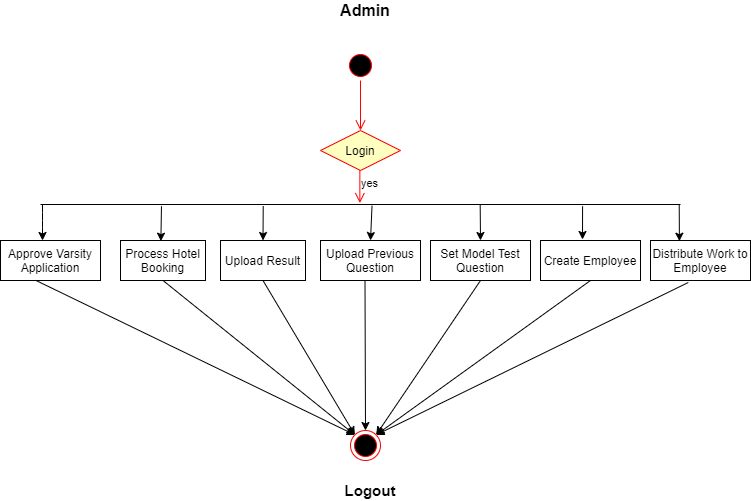

The diagram above was exported from draw.io. Its source (the exported page's mxGraphModel, read from the mxfile embedded in the PNG):
<mxGraphModel dx="868" dy="460" grid="1" gridSize="10" guides="1" tooltips="1" connect="1" arrows="1" fold="1" page="1" pageScale="1" pageWidth="850" pageHeight="1100" math="0" shadow="0">
  <root>
    <mxCell id="0" />
    <mxCell id="1" parent="0" />
    <mxCell id="SQy8fN8xQ_37G8Pt4eEv-1" value="" style="ellipse;html=1;shape=startState;fillColor=#000000;strokeColor=#ff0000;" parent="1" vertex="1">
      <mxGeometry x="425" y="120" width="30" height="30" as="geometry" />
    </mxCell>
    <mxCell id="SQy8fN8xQ_37G8Pt4eEv-2" value="" style="edgeStyle=orthogonalEdgeStyle;html=1;verticalAlign=bottom;endArrow=open;endSize=8;strokeColor=#ff0000;entryX=0.5;entryY=0;entryDx=0;entryDy=0;" parent="1" source="SQy8fN8xQ_37G8Pt4eEv-1" target="SQy8fN8xQ_37G8Pt4eEv-4" edge="1">
      <mxGeometry relative="1" as="geometry">
        <mxPoint x="440" y="190" as="targetPoint" />
      </mxGeometry>
    </mxCell>
    <mxCell id="SQy8fN8xQ_37G8Pt4eEv-3" value="&lt;b&gt;&lt;font style=&quot;font-size: 16px&quot;&gt;Admin&lt;/font&gt;&lt;/b&gt;" style="text;html=1;strokeColor=none;fillColor=none;align=center;verticalAlign=middle;whiteSpace=wrap;rounded=0;" parent="1" vertex="1">
      <mxGeometry x="410" y="70" width="70" height="20" as="geometry" />
    </mxCell>
    <mxCell id="SQy8fN8xQ_37G8Pt4eEv-4" value="Login" style="rhombus;whiteSpace=wrap;html=1;fillColor=#ffffc0;strokeColor=#ff0000;" parent="1" vertex="1">
      <mxGeometry x="400" y="200" width="80" height="40" as="geometry" />
    </mxCell>
    <mxCell id="SQy8fN8xQ_37G8Pt4eEv-6" value="yes" style="edgeStyle=orthogonalEdgeStyle;html=1;align=left;verticalAlign=top;endArrow=open;endSize=8;strokeColor=#ff0000;entryX=0.499;entryY=0.319;entryDx=0;entryDy=0;entryPerimeter=0;" parent="1" source="SQy8fN8xQ_37G8Pt4eEv-4" target="SQy8fN8xQ_37G8Pt4eEv-10" edge="1">
      <mxGeometry x="-1" relative="1" as="geometry">
        <mxPoint x="439" y="260" as="targetPoint" />
        <Array as="points">
          <mxPoint x="440" y="240" />
          <mxPoint x="439" y="240" />
        </Array>
      </mxGeometry>
    </mxCell>
    <mxCell id="SQy8fN8xQ_37G8Pt4eEv-10" value="" style="line;strokeWidth=1;fillColor=none;align=left;verticalAlign=middle;spacingTop=-1;spacingLeft=3;spacingRight=3;rotatable=0;labelPosition=right;points=[];portConstraint=eastwest;" parent="1" vertex="1">
      <mxGeometry x="120" y="270" width="640" height="8" as="geometry" />
    </mxCell>
    <mxCell id="SQy8fN8xQ_37G8Pt4eEv-14" value="" style="endArrow=classic;html=1;" parent="1" edge="1">
      <mxGeometry width="50" height="50" relative="1" as="geometry">
        <mxPoint x="122" y="274" as="sourcePoint" />
        <mxPoint x="122" y="310" as="targetPoint" />
        <Array as="points">
          <mxPoint x="122" y="290" />
        </Array>
      </mxGeometry>
    </mxCell>
    <mxCell id="SQy8fN8xQ_37G8Pt4eEv-15" value="Approve Varsity Application" style="rounded=0;whiteSpace=wrap;html=1;" parent="1" vertex="1">
      <mxGeometry x="80" y="310" width="100" height="40" as="geometry" />
    </mxCell>
    <mxCell id="SQy8fN8xQ_37G8Pt4eEv-16" value="" style="endArrow=classic;html=1;exitX=0.189;exitY=0.72;exitDx=0;exitDy=0;exitPerimeter=0;entryX=0.475;entryY=0.017;entryDx=0;entryDy=0;entryPerimeter=0;" parent="1" source="SQy8fN8xQ_37G8Pt4eEv-10" target="SQy8fN8xQ_37G8Pt4eEv-17" edge="1">
      <mxGeometry width="50" height="50" relative="1" as="geometry">
        <mxPoint x="280" y="350" as="sourcePoint" />
        <mxPoint x="256" y="300" as="targetPoint" />
      </mxGeometry>
    </mxCell>
    <mxCell id="SQy8fN8xQ_37G8Pt4eEv-17" value="Process Hotel Booking" style="rounded=0;whiteSpace=wrap;html=1;" parent="1" vertex="1">
      <mxGeometry x="200" y="310" width="85" height="40" as="geometry" />
    </mxCell>
    <mxCell id="SQy8fN8xQ_37G8Pt4eEv-18" value="Upload Result" style="rounded=0;whiteSpace=wrap;html=1;" parent="1" vertex="1">
      <mxGeometry x="300" y="310" width="85" height="40" as="geometry" />
    </mxCell>
    <mxCell id="SQy8fN8xQ_37G8Pt4eEv-19" value="" style="endArrow=classic;html=1;exitX=0.348;exitY=0.72;exitDx=0;exitDy=0;exitPerimeter=0;entryX=0.5;entryY=0;entryDx=0;entryDy=0;" parent="1" source="SQy8fN8xQ_37G8Pt4eEv-10" target="SQy8fN8xQ_37G8Pt4eEv-18" edge="1">
      <mxGeometry width="50" height="50" relative="1" as="geometry">
        <mxPoint x="380" y="290" as="sourcePoint" />
        <mxPoint x="379.43499999999995" y="325.67999999999995" as="targetPoint" />
      </mxGeometry>
    </mxCell>
    <mxCell id="SQy8fN8xQ_37G8Pt4eEv-22" value="Upload Previous Question" style="rounded=0;whiteSpace=wrap;html=1;" parent="1" vertex="1">
      <mxGeometry x="400" y="310" width="100" height="40" as="geometry" />
    </mxCell>
    <mxCell id="SQy8fN8xQ_37G8Pt4eEv-23" value="" style="endArrow=classic;html=1;exitX=0.518;exitY=0.661;exitDx=0;exitDy=0;exitPerimeter=0;entryX=0.5;entryY=0;entryDx=0;entryDy=0;" parent="1" source="SQy8fN8xQ_37G8Pt4eEv-10" target="SQy8fN8xQ_37G8Pt4eEv-22" edge="1">
      <mxGeometry width="50" height="50" relative="1" as="geometry">
        <mxPoint x="500" y="290" as="sourcePoint" />
        <mxPoint x="500" y="310" as="targetPoint" />
      </mxGeometry>
    </mxCell>
    <mxCell id="SQy8fN8xQ_37G8Pt4eEv-24" value="Set Model Test Question" style="rounded=0;whiteSpace=wrap;html=1;" parent="1" vertex="1">
      <mxGeometry x="510" y="310" width="100" height="40" as="geometry" />
    </mxCell>
    <mxCell id="SQy8fN8xQ_37G8Pt4eEv-25" value="" style="endArrow=classic;html=1;entryX=0.5;entryY=0;entryDx=0;entryDy=0;exitX=0.687;exitY=0.542;exitDx=0;exitDy=0;exitPerimeter=0;" parent="1" source="SQy8fN8xQ_37G8Pt4eEv-10" target="SQy8fN8xQ_37G8Pt4eEv-24" edge="1">
      <mxGeometry width="50" height="50" relative="1" as="geometry">
        <mxPoint x="620" y="275" as="sourcePoint" />
        <mxPoint x="620" y="310" as="targetPoint" />
      </mxGeometry>
    </mxCell>
    <mxCell id="SQy8fN8xQ_37G8Pt4eEv-26" value="Create Employee" style="rounded=0;whiteSpace=wrap;html=1;" parent="1" vertex="1">
      <mxGeometry x="620" y="310" width="100" height="40" as="geometry" />
    </mxCell>
    <mxCell id="SQy8fN8xQ_37G8Pt4eEv-27" value="" style="endArrow=classic;html=1;exitX=0.847;exitY=0.72;exitDx=0;exitDy=0;exitPerimeter=0;" parent="1" source="SQy8fN8xQ_37G8Pt4eEv-10" edge="1">
      <mxGeometry width="50" height="50" relative="1" as="geometry">
        <mxPoint x="750" y="290" as="sourcePoint" />
        <mxPoint x="662" y="309" as="targetPoint" />
      </mxGeometry>
    </mxCell>
    <mxCell id="SQy8fN8xQ_37G8Pt4eEv-28" value="Distribute Work to Employee" style="rounded=0;whiteSpace=wrap;html=1;" parent="1" vertex="1">
      <mxGeometry x="730" y="310" width="100" height="40" as="geometry" />
    </mxCell>
    <mxCell id="SQy8fN8xQ_37G8Pt4eEv-29" value="" style="endArrow=classic;html=1;exitX=0.998;exitY=0.518;exitDx=0;exitDy=0;exitPerimeter=0;entryX=0.289;entryY=0.018;entryDx=0;entryDy=0;entryPerimeter=0;" parent="1" source="SQy8fN8xQ_37G8Pt4eEv-10" target="SQy8fN8xQ_37G8Pt4eEv-28" edge="1">
      <mxGeometry width="50" height="50" relative="1" as="geometry">
        <mxPoint x="770" y="290" as="sourcePoint" />
        <mxPoint x="769.9200000000001" y="323.24" as="targetPoint" />
      </mxGeometry>
    </mxCell>
    <mxCell id="SQy8fN8xQ_37G8Pt4eEv-30" value="" style="ellipse;html=1;shape=endState;fillColor=#000000;strokeColor=#ff0000;" parent="1" vertex="1">
      <mxGeometry x="430" y="500" width="30" height="30" as="geometry" />
    </mxCell>
    <mxCell id="SQy8fN8xQ_37G8Pt4eEv-31" value="&lt;b&gt;&lt;font style=&quot;font-size: 15px&quot;&gt;Logout&lt;/font&gt;&lt;/b&gt;" style="text;html=1;strokeColor=none;fillColor=none;align=center;verticalAlign=middle;whiteSpace=wrap;rounded=0;" parent="1" vertex="1">
      <mxGeometry x="430" y="550" width="40" height="20" as="geometry" />
    </mxCell>
    <mxCell id="SQy8fN8xQ_37G8Pt4eEv-32" value="" style="endArrow=classic;html=1;exitX=0.362;exitY=1.008;exitDx=0;exitDy=0;exitPerimeter=0;entryX=0;entryY=0;entryDx=0;entryDy=0;" parent="1" source="SQy8fN8xQ_37G8Pt4eEv-15" target="SQy8fN8xQ_37G8Pt4eEv-30" edge="1">
      <mxGeometry width="50" height="50" relative="1" as="geometry">
        <mxPoint x="480" y="430" as="sourcePoint" />
        <mxPoint x="530" y="380" as="targetPoint" />
      </mxGeometry>
    </mxCell>
    <mxCell id="SQy8fN8xQ_37G8Pt4eEv-33" value="" style="endArrow=classic;html=1;exitX=0.5;exitY=1;exitDx=0;exitDy=0;entryX=0;entryY=0;entryDx=0;entryDy=0;" parent="1" source="SQy8fN8xQ_37G8Pt4eEv-17" target="SQy8fN8xQ_37G8Pt4eEv-30" edge="1">
      <mxGeometry width="50" height="50" relative="1" as="geometry">
        <mxPoint x="480" y="430" as="sourcePoint" />
        <mxPoint x="530" y="380" as="targetPoint" />
      </mxGeometry>
    </mxCell>
    <mxCell id="SQy8fN8xQ_37G8Pt4eEv-34" value="" style="endArrow=classic;html=1;exitX=0.5;exitY=1;exitDx=0;exitDy=0;entryX=0;entryY=0;entryDx=0;entryDy=0;" parent="1" source="SQy8fN8xQ_37G8Pt4eEv-18" target="SQy8fN8xQ_37G8Pt4eEv-30" edge="1">
      <mxGeometry width="50" height="50" relative="1" as="geometry">
        <mxPoint x="450" y="410" as="sourcePoint" />
        <mxPoint x="500" y="360" as="targetPoint" />
      </mxGeometry>
    </mxCell>
    <mxCell id="SQy8fN8xQ_37G8Pt4eEv-35" value="" style="endArrow=classic;html=1;exitX=0.445;exitY=0.987;exitDx=0;exitDy=0;exitPerimeter=0;entryX=0.5;entryY=0;entryDx=0;entryDy=0;" parent="1" source="SQy8fN8xQ_37G8Pt4eEv-22" target="SQy8fN8xQ_37G8Pt4eEv-30" edge="1">
      <mxGeometry width="50" height="50" relative="1" as="geometry">
        <mxPoint x="450" y="410" as="sourcePoint" />
        <mxPoint x="500" y="360" as="targetPoint" />
      </mxGeometry>
    </mxCell>
    <mxCell id="SQy8fN8xQ_37G8Pt4eEv-36" value="" style="endArrow=classic;html=1;exitX=0.5;exitY=1;exitDx=0;exitDy=0;entryX=1;entryY=0;entryDx=0;entryDy=0;" parent="1" source="SQy8fN8xQ_37G8Pt4eEv-24" target="SQy8fN8xQ_37G8Pt4eEv-30" edge="1">
      <mxGeometry width="50" height="50" relative="1" as="geometry">
        <mxPoint x="450" y="410" as="sourcePoint" />
        <mxPoint x="500" y="360" as="targetPoint" />
      </mxGeometry>
    </mxCell>
    <mxCell id="SQy8fN8xQ_37G8Pt4eEv-37" value="" style="endArrow=classic;html=1;exitX=0.5;exitY=1;exitDx=0;exitDy=0;entryX=1;entryY=0;entryDx=0;entryDy=0;" parent="1" source="SQy8fN8xQ_37G8Pt4eEv-26" target="SQy8fN8xQ_37G8Pt4eEv-30" edge="1">
      <mxGeometry width="50" height="50" relative="1" as="geometry">
        <mxPoint x="450" y="410" as="sourcePoint" />
        <mxPoint x="500" y="360" as="targetPoint" />
      </mxGeometry>
    </mxCell>
    <mxCell id="SQy8fN8xQ_37G8Pt4eEv-38" value="" style="endArrow=classic;html=1;exitX=0.378;exitY=1.05;exitDx=0;exitDy=0;exitPerimeter=0;entryX=1;entryY=0;entryDx=0;entryDy=0;" parent="1" source="SQy8fN8xQ_37G8Pt4eEv-28" target="SQy8fN8xQ_37G8Pt4eEv-30" edge="1">
      <mxGeometry width="50" height="50" relative="1" as="geometry">
        <mxPoint x="460" y="420" as="sourcePoint" />
        <mxPoint x="500" y="360" as="targetPoint" />
      </mxGeometry>
    </mxCell>
  </root>
</mxGraphModel>